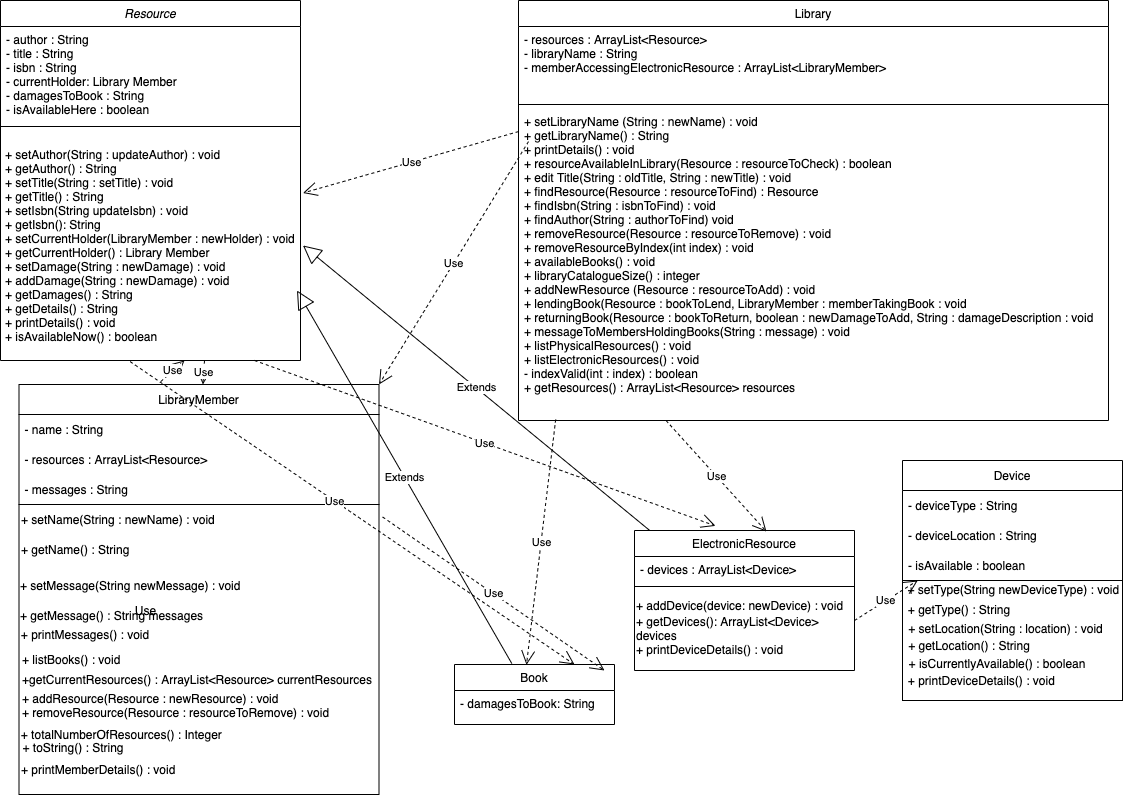

The diagram above was exported from draw.io. Its source (the exported page's mxGraphModel, read from the mxfile embedded in the PNG):
<mxGraphModel dx="542" dy="354" grid="1" gridSize="10" guides="1" tooltips="1" connect="1" arrows="1" fold="1" page="1" pageScale="1" pageWidth="1169" pageHeight="827" math="0" shadow="0">
  <root>
    <mxCell id="WIyWlLk6GJQsqaUBKTNV-0" />
    <mxCell id="WIyWlLk6GJQsqaUBKTNV-1" parent="WIyWlLk6GJQsqaUBKTNV-0" />
    <mxCell id="zkfFHV4jXpPFQw0GAbJ--0" value="Resource" style="swimlane;fontStyle=2;align=center;verticalAlign=top;childLayout=stackLayout;horizontal=1;startSize=26;horizontalStack=0;resizeParent=1;resizeLast=0;collapsible=1;marginBottom=0;rounded=0;shadow=0;strokeWidth=1;" parent="WIyWlLk6GJQsqaUBKTNV-1" vertex="1">
      <mxGeometry x="6" y="20" width="300" height="360" as="geometry">
        <mxRectangle x="230" y="140" width="160" height="26" as="alternateBounds" />
      </mxGeometry>
    </mxCell>
    <mxCell id="zkfFHV4jXpPFQw0GAbJ--1" value="- author : String&#10;- title : String &#10;- isbn : String&#10;- currentHolder: Library Member&#10;- damagesToBook : String&#10;- isAvailableHere : boolean" style="text;align=left;verticalAlign=top;spacingLeft=4;spacingRight=4;overflow=hidden;rotatable=0;points=[[0,0.5],[1,0.5]];portConstraint=eastwest;spacingTop=0;spacing=2;" parent="zkfFHV4jXpPFQw0GAbJ--0" vertex="1">
      <mxGeometry y="26" width="300" height="144" as="geometry" />
    </mxCell>
    <mxCell id="JBMEPuN7iqEr63_-ngfh-41" value="" style="endArrow=none;html=1;rounded=0;" edge="1" parent="zkfFHV4jXpPFQw0GAbJ--0">
      <mxGeometry width="50" height="50" relative="1" as="geometry">
        <mxPoint x="300" y="126" as="sourcePoint" />
        <mxPoint x="300" y="126" as="targetPoint" />
        <Array as="points">
          <mxPoint y="126" />
        </Array>
      </mxGeometry>
    </mxCell>
    <mxCell id="zkfFHV4jXpPFQw0GAbJ--6" value="Book" style="swimlane;fontStyle=0;align=center;verticalAlign=top;childLayout=stackLayout;horizontal=1;startSize=26;horizontalStack=0;resizeParent=1;resizeLast=0;collapsible=1;marginBottom=0;rounded=0;shadow=0;strokeWidth=1;" parent="WIyWlLk6GJQsqaUBKTNV-1" vertex="1">
      <mxGeometry x="460" y="684" width="160" height="60" as="geometry">
        <mxRectangle x="130" y="380" width="160" height="26" as="alternateBounds" />
      </mxGeometry>
    </mxCell>
    <mxCell id="zkfFHV4jXpPFQw0GAbJ--7" value="- damagesToBook: String" style="text;align=left;verticalAlign=top;spacingLeft=4;spacingRight=4;overflow=hidden;rotatable=0;points=[[0,0.5],[1,0.5]];portConstraint=eastwest;" parent="zkfFHV4jXpPFQw0GAbJ--6" vertex="1">
      <mxGeometry y="26" width="160" height="26" as="geometry" />
    </mxCell>
    <mxCell id="zkfFHV4jXpPFQw0GAbJ--13" value="ElectronicResource" style="swimlane;fontStyle=0;align=center;verticalAlign=top;childLayout=stackLayout;horizontal=1;startSize=26;horizontalStack=0;resizeParent=1;resizeLast=0;collapsible=1;marginBottom=0;rounded=0;shadow=0;strokeWidth=1;" parent="WIyWlLk6GJQsqaUBKTNV-1" vertex="1">
      <mxGeometry x="640" y="550" width="220" height="140" as="geometry">
        <mxRectangle x="340" y="380" width="170" height="26" as="alternateBounds" />
      </mxGeometry>
    </mxCell>
    <mxCell id="zkfFHV4jXpPFQw0GAbJ--14" value="- devices : ArrayList&lt;Device&gt; " style="text;align=left;verticalAlign=top;spacingLeft=4;spacingRight=4;overflow=hidden;rotatable=0;points=[[0,0.5],[1,0.5]];portConstraint=eastwest;" parent="zkfFHV4jXpPFQw0GAbJ--13" vertex="1">
      <mxGeometry y="26" width="220" height="26" as="geometry" />
    </mxCell>
    <mxCell id="zkfFHV4jXpPFQw0GAbJ--15" value="" style="line;html=1;strokeWidth=1;align=left;verticalAlign=middle;spacingTop=-1;spacingLeft=3;spacingRight=3;rotatable=0;labelPosition=right;points=[];portConstraint=eastwest;" parent="zkfFHV4jXpPFQw0GAbJ--13" vertex="1">
      <mxGeometry y="52" width="220" height="8" as="geometry" />
    </mxCell>
    <mxCell id="JBMEPuN7iqEr63_-ngfh-14" value="+ addDevice(device: newDevice) : void" style="text;html=1;strokeColor=none;fillColor=none;align=left;verticalAlign=middle;whiteSpace=wrap;rounded=0;" vertex="1" parent="zkfFHV4jXpPFQw0GAbJ--13">
      <mxGeometry y="60" width="220" height="30" as="geometry" />
    </mxCell>
    <mxCell id="JBMEPuN7iqEr63_-ngfh-15" value="+ getDevices(): ArrayList&amp;lt;Device&amp;gt; devices&lt;br&gt;+ printDeviceDetails() : void" style="text;html=1;strokeColor=none;fillColor=none;align=left;verticalAlign=middle;whiteSpace=wrap;rounded=0;" vertex="1" parent="zkfFHV4jXpPFQw0GAbJ--13">
      <mxGeometry y="90" width="220" height="30" as="geometry" />
    </mxCell>
    <mxCell id="zkfFHV4jXpPFQw0GAbJ--17" value="Library" style="swimlane;fontStyle=0;align=center;verticalAlign=top;childLayout=stackLayout;horizontal=1;startSize=26;horizontalStack=0;resizeParent=1;resizeLast=0;collapsible=1;marginBottom=0;rounded=0;shadow=0;strokeWidth=1;" parent="WIyWlLk6GJQsqaUBKTNV-1" vertex="1">
      <mxGeometry x="524" y="20" width="590" height="420" as="geometry">
        <mxRectangle x="524" y="20" width="160" height="26" as="alternateBounds" />
      </mxGeometry>
    </mxCell>
    <mxCell id="zkfFHV4jXpPFQw0GAbJ--18" value="- resources : ArrayList&lt;Resource&gt;&#10;- libraryName : String&#10;- memberAccessingElectronicResource : ArrayList&lt;LibraryMember&gt;" style="text;align=left;verticalAlign=top;spacingLeft=4;spacingRight=4;overflow=hidden;rotatable=0;points=[[0,0.5],[1,0.5]];portConstraint=eastwest;" parent="zkfFHV4jXpPFQw0GAbJ--17" vertex="1">
      <mxGeometry y="26" width="590" height="74" as="geometry" />
    </mxCell>
    <mxCell id="zkfFHV4jXpPFQw0GAbJ--23" value="" style="line;html=1;strokeWidth=1;align=left;verticalAlign=middle;spacingTop=-1;spacingLeft=3;spacingRight=3;rotatable=0;labelPosition=right;points=[];portConstraint=eastwest;" parent="zkfFHV4jXpPFQw0GAbJ--17" vertex="1">
      <mxGeometry y="100" width="590" height="8" as="geometry" />
    </mxCell>
    <mxCell id="zkfFHV4jXpPFQw0GAbJ--24" value="+ setLibraryName (String : newName) : void&#10;+ getLibraryName() : String&#10;+ printDetails() : void&#10;+ resourceAvailableInLibrary(Resource : resourceToCheck) : boolean&#10;+ edit Title(String : oldTitle, String : newTitle) : void&#10;+ findResource(Resource : resourceToFind) : Resource&#10;+ findIsbn(String : isbnToFind) : void&#10;+ findAuthor(String : authorToFind) void&#10;+ removeResource(Resource : resourceToRemove) : void&#10;+ removeResourceByIndex(int index) : void&#10;+ availableBooks() : void&#10;+ libraryCatalogueSize() : integer&#10;+ addNewResource (Resource : resourceToAdd) : void&#10;+ lendingBook(Resource : bookToLend, LibraryMember : memberTakingBook : void&#10;+ returningBook(Resource : bookToReturn, boolean : newDamageToAdd, String : damageDescription : void&#10;+ messageToMembersHoldingBooks(String : message) : void&#10;+ listPhysicalResources() : void&#10;+ listElectronicResources() : void&#10;- indexValid(int : index) : boolean&#10;+ getResources() : ArrayList&lt;Resource&gt; resources&#10;" style="text;align=left;verticalAlign=top;spacingLeft=4;spacingRight=4;overflow=hidden;rotatable=0;points=[[0,0.5],[1,0.5]];portConstraint=eastwest;" parent="zkfFHV4jXpPFQw0GAbJ--17" vertex="1">
      <mxGeometry y="108" width="590" height="312" as="geometry" />
    </mxCell>
    <mxCell id="JBMEPuN7iqEr63_-ngfh-1" value="Device" style="swimlane;fontStyle=0;childLayout=stackLayout;horizontal=1;startSize=30;horizontalStack=0;resizeParent=1;resizeParentMax=0;resizeLast=0;collapsible=1;marginBottom=0;" vertex="1" parent="WIyWlLk6GJQsqaUBKTNV-1">
      <mxGeometry x="908" y="480" width="220" height="120" as="geometry" />
    </mxCell>
    <mxCell id="JBMEPuN7iqEr63_-ngfh-2" value="- deviceType : String" style="text;strokeColor=none;fillColor=none;align=left;verticalAlign=middle;spacingLeft=4;spacingRight=4;overflow=hidden;points=[[0,0.5],[1,0.5]];portConstraint=eastwest;rotatable=0;" vertex="1" parent="JBMEPuN7iqEr63_-ngfh-1">
      <mxGeometry y="30" width="220" height="30" as="geometry" />
    </mxCell>
    <mxCell id="JBMEPuN7iqEr63_-ngfh-3" value="- deviceLocation : String" style="text;strokeColor=none;fillColor=none;align=left;verticalAlign=middle;spacingLeft=4;spacingRight=4;overflow=hidden;points=[[0,0.5],[1,0.5]];portConstraint=eastwest;rotatable=0;" vertex="1" parent="JBMEPuN7iqEr63_-ngfh-1">
      <mxGeometry y="60" width="220" height="30" as="geometry" />
    </mxCell>
    <mxCell id="JBMEPuN7iqEr63_-ngfh-4" value="- isAvailable : boolean" style="text;strokeColor=none;fillColor=none;align=left;verticalAlign=middle;spacingLeft=4;spacingRight=4;overflow=hidden;points=[[0,0.5],[1,0.5]];portConstraint=eastwest;rotatable=0;" vertex="1" parent="JBMEPuN7iqEr63_-ngfh-1">
      <mxGeometry y="90" width="220" height="30" as="geometry" />
    </mxCell>
    <mxCell id="JBMEPuN7iqEr63_-ngfh-5" value="LibraryMember" style="swimlane;fontStyle=0;childLayout=stackLayout;horizontal=1;startSize=30;horizontalStack=0;resizeParent=1;resizeParentMax=0;resizeLast=0;collapsible=1;marginBottom=0;" vertex="1" parent="WIyWlLk6GJQsqaUBKTNV-1">
      <mxGeometry x="24.5" y="404" width="360" height="120" as="geometry" />
    </mxCell>
    <mxCell id="JBMEPuN7iqEr63_-ngfh-6" value="- name : String" style="text;strokeColor=none;fillColor=none;align=left;verticalAlign=middle;spacingLeft=4;spacingRight=4;overflow=hidden;points=[[0,0.5],[1,0.5]];portConstraint=eastwest;rotatable=0;" vertex="1" parent="JBMEPuN7iqEr63_-ngfh-5">
      <mxGeometry y="30" width="360" height="30" as="geometry" />
    </mxCell>
    <mxCell id="JBMEPuN7iqEr63_-ngfh-7" value="- resources : ArrayList&lt;Resource&gt;" style="text;strokeColor=none;fillColor=none;align=left;verticalAlign=middle;spacingLeft=4;spacingRight=4;overflow=hidden;points=[[0,0.5],[1,0.5]];portConstraint=eastwest;rotatable=0;" vertex="1" parent="JBMEPuN7iqEr63_-ngfh-5">
      <mxGeometry y="60" width="360" height="30" as="geometry" />
    </mxCell>
    <mxCell id="JBMEPuN7iqEr63_-ngfh-8" value="- messages : String" style="text;strokeColor=none;fillColor=none;align=left;verticalAlign=middle;spacingLeft=4;spacingRight=4;overflow=hidden;points=[[0,0.5],[1,0.5]];portConstraint=eastwest;rotatable=0;" vertex="1" parent="JBMEPuN7iqEr63_-ngfh-5">
      <mxGeometry y="90" width="360" height="30" as="geometry" />
    </mxCell>
    <mxCell id="JBMEPuN7iqEr63_-ngfh-16" value="" style="rounded=0;whiteSpace=wrap;html=1;align=left;fillColor=none;" vertex="1" parent="WIyWlLk6GJQsqaUBKTNV-1">
      <mxGeometry x="24.5" y="524" width="360" height="290" as="geometry" />
    </mxCell>
    <mxCell id="JBMEPuN7iqEr63_-ngfh-17" value="+ setName(String : newName) : void" style="text;html=1;strokeColor=none;fillColor=none;align=left;verticalAlign=middle;whiteSpace=wrap;rounded=0;" vertex="1" parent="WIyWlLk6GJQsqaUBKTNV-1">
      <mxGeometry x="24.5" y="524" width="240" height="30" as="geometry" />
    </mxCell>
    <mxCell id="JBMEPuN7iqEr63_-ngfh-18" value="+ getName() : String" style="text;html=1;strokeColor=none;fillColor=none;align=left;verticalAlign=middle;whiteSpace=wrap;rounded=0;" vertex="1" parent="WIyWlLk6GJQsqaUBKTNV-1">
      <mxGeometry x="24.5" y="554" width="140" height="30" as="geometry" />
    </mxCell>
    <mxCell id="JBMEPuN7iqEr63_-ngfh-19" value="+ setMessage(String newMessage) : void" style="text;html=1;strokeColor=none;fillColor=none;align=left;verticalAlign=middle;whiteSpace=wrap;rounded=0;" vertex="1" parent="WIyWlLk6GJQsqaUBKTNV-1">
      <mxGeometry x="23.5" y="590" width="240" height="30" as="geometry" />
    </mxCell>
    <mxCell id="JBMEPuN7iqEr63_-ngfh-22" value="+ getMessage() : String messages" style="text;html=1;strokeColor=none;fillColor=none;align=left;verticalAlign=middle;whiteSpace=wrap;rounded=0;" vertex="1" parent="WIyWlLk6GJQsqaUBKTNV-1">
      <mxGeometry x="23.5" y="620" width="190" height="30" as="geometry" />
    </mxCell>
    <mxCell id="JBMEPuN7iqEr63_-ngfh-23" value="+ printMessages() : void" style="text;html=1;strokeColor=none;fillColor=none;align=center;verticalAlign=middle;whiteSpace=wrap;rounded=0;" vertex="1" parent="WIyWlLk6GJQsqaUBKTNV-1">
      <mxGeometry x="10.5" y="644" width="160" height="20" as="geometry" />
    </mxCell>
    <mxCell id="JBMEPuN7iqEr63_-ngfh-24" value="+ listBooks() : void" style="text;html=1;strokeColor=none;fillColor=none;align=left;verticalAlign=middle;whiteSpace=wrap;rounded=0;" vertex="1" parent="WIyWlLk6GJQsqaUBKTNV-1">
      <mxGeometry x="25.5" y="664" width="120" height="30" as="geometry" />
    </mxCell>
    <mxCell id="JBMEPuN7iqEr63_-ngfh-25" value="+getCurrentResources() : ArrayList&amp;lt;Resource&amp;gt; currentResources" style="text;html=1;strokeColor=none;fillColor=none;align=center;verticalAlign=middle;whiteSpace=wrap;rounded=0;" vertex="1" parent="WIyWlLk6GJQsqaUBKTNV-1">
      <mxGeometry x="17.5" y="684" width="370" height="30" as="geometry" />
    </mxCell>
    <mxCell id="JBMEPuN7iqEr63_-ngfh-26" value="+ addResource(Resource : newResource) : void&lt;br&gt;+ removeResource(Resource : resourceToRemove) : void" style="text;html=1;strokeColor=none;fillColor=none;align=left;verticalAlign=middle;whiteSpace=wrap;rounded=0;" vertex="1" parent="WIyWlLk6GJQsqaUBKTNV-1">
      <mxGeometry x="25.5" y="714" width="320" height="21" as="geometry" />
    </mxCell>
    <mxCell id="JBMEPuN7iqEr63_-ngfh-27" value="+ totalNumberOfResources() : Integer&amp;nbsp;" style="text;html=1;strokeColor=none;fillColor=none;align=center;verticalAlign=middle;whiteSpace=wrap;rounded=0;" vertex="1" parent="WIyWlLk6GJQsqaUBKTNV-1">
      <mxGeometry x="23.5" y="744" width="210" height="20" as="geometry" />
    </mxCell>
    <mxCell id="JBMEPuN7iqEr63_-ngfh-28" value="+ toString() : String" style="text;html=1;strokeColor=none;fillColor=none;align=center;verticalAlign=middle;whiteSpace=wrap;rounded=0;" vertex="1" parent="WIyWlLk6GJQsqaUBKTNV-1">
      <mxGeometry x="8.5" y="752" width="140" height="30" as="geometry" />
    </mxCell>
    <mxCell id="JBMEPuN7iqEr63_-ngfh-29" value="+ printMemberDetails() : void" style="text;html=1;strokeColor=none;fillColor=none;align=left;verticalAlign=middle;whiteSpace=wrap;rounded=0;" vertex="1" parent="WIyWlLk6GJQsqaUBKTNV-1">
      <mxGeometry x="24.5" y="779" width="190" height="20" as="geometry" />
    </mxCell>
    <mxCell id="JBMEPuN7iqEr63_-ngfh-31" value="" style="rounded=0;whiteSpace=wrap;html=1;fillColor=none;align=left;" vertex="1" parent="WIyWlLk6GJQsqaUBKTNV-1">
      <mxGeometry x="908" y="600" width="220" height="120" as="geometry" />
    </mxCell>
    <mxCell id="JBMEPuN7iqEr63_-ngfh-32" value="+ setType(String newDeviceType) : void&amp;nbsp;" style="text;html=1;strokeColor=none;fillColor=none;align=center;verticalAlign=middle;whiteSpace=wrap;rounded=0;" vertex="1" parent="WIyWlLk6GJQsqaUBKTNV-1">
      <mxGeometry x="906" y="604" width="230" height="10" as="geometry" />
    </mxCell>
    <mxCell id="JBMEPuN7iqEr63_-ngfh-33" value="+ getType() : String" style="text;html=1;strokeColor=none;fillColor=none;align=center;verticalAlign=middle;whiteSpace=wrap;rounded=0;" vertex="1" parent="WIyWlLk6GJQsqaUBKTNV-1">
      <mxGeometry x="890" y="614" width="150" height="30" as="geometry" />
    </mxCell>
    <mxCell id="JBMEPuN7iqEr63_-ngfh-34" value="+ setLocation(String : location) : void" style="text;html=1;strokeColor=none;fillColor=none;align=center;verticalAlign=middle;whiteSpace=wrap;rounded=0;" vertex="1" parent="WIyWlLk6GJQsqaUBKTNV-1">
      <mxGeometry x="909" y="648" width="205" as="geometry" />
    </mxCell>
    <mxCell id="JBMEPuN7iqEr63_-ngfh-35" value="+ getLocation() : String" style="text;html=1;strokeColor=none;fillColor=none;align=center;verticalAlign=middle;whiteSpace=wrap;rounded=0;" vertex="1" parent="WIyWlLk6GJQsqaUBKTNV-1">
      <mxGeometry x="880" y="660" width="190" height="10" as="geometry" />
    </mxCell>
    <mxCell id="JBMEPuN7iqEr63_-ngfh-36" value="+ isCurrentlyAvailable() : boolean" style="text;html=1;strokeColor=none;fillColor=none;align=center;verticalAlign=middle;whiteSpace=wrap;rounded=0;" vertex="1" parent="WIyWlLk6GJQsqaUBKTNV-1">
      <mxGeometry x="908" y="678" width="190" height="10" as="geometry" />
    </mxCell>
    <mxCell id="JBMEPuN7iqEr63_-ngfh-37" value="+ printDeviceDetails() : void&amp;nbsp;" style="text;html=1;strokeColor=none;fillColor=none;align=center;verticalAlign=middle;whiteSpace=wrap;rounded=0;" vertex="1" parent="WIyWlLk6GJQsqaUBKTNV-1">
      <mxGeometry x="889" y="690" width="200" height="20" as="geometry" />
    </mxCell>
    <mxCell id="JBMEPuN7iqEr63_-ngfh-43" value="&lt;span&gt;+ setAuthor(String : updateAuthor) : void&lt;/span&gt;&lt;br&gt;&lt;span&gt;+ getAuthor() : String&lt;/span&gt;&lt;br&gt;&lt;span&gt;+ setTitle(String : setTitle) : void&lt;/span&gt;&lt;br&gt;&lt;span&gt;+ getTitle() : String&lt;/span&gt;&lt;br&gt;&lt;span&gt;+ setIsbn(String updateIsbn) : void&lt;/span&gt;&lt;br&gt;&lt;span&gt;+ getIsbn(): String&lt;/span&gt;&lt;br&gt;&lt;span&gt;+ setCurrentHolder(LibraryMember : newHolder) : void&lt;/span&gt;&lt;br&gt;&lt;span&gt;+ getCurrentHolder() : Library Member&lt;/span&gt;&lt;br&gt;&lt;span&gt;+ setDamage(String : newDamage) : void&lt;/span&gt;&lt;br&gt;&lt;span&gt;+ addDamage(String : newDamage) : void&lt;/span&gt;&lt;br&gt;&lt;span&gt;+ getDamages() : String&amp;nbsp;&lt;/span&gt;&lt;br&gt;&lt;span&gt;+ getDetails() : String&lt;/span&gt;&lt;br&gt;&lt;span&gt;+ printDetails() : void&lt;/span&gt;&lt;br&gt;&lt;div&gt;&lt;span&gt;+ isAvailableNow() : boolean&lt;/span&gt;&lt;/div&gt;" style="text;html=1;strokeColor=none;fillColor=none;align=left;verticalAlign=middle;whiteSpace=wrap;rounded=0;" vertex="1" parent="WIyWlLk6GJQsqaUBKTNV-1">
      <mxGeometry x="8.5" y="160" width="300" height="210" as="geometry" />
    </mxCell>
    <mxCell id="JBMEPuN7iqEr63_-ngfh-66" value="Use" style="text;html=1;align=center;verticalAlign=middle;resizable=0;points=[];autosize=1;strokeColor=none;fillColor=none;" vertex="1" parent="WIyWlLk6GJQsqaUBKTNV-1">
      <mxGeometry x="131" y="620" width="40" height="20" as="geometry" />
    </mxCell>
    <mxCell id="JBMEPuN7iqEr63_-ngfh-94" value="Use" style="endArrow=open;endSize=12;dashed=1;html=1;rounded=0;elbow=vertical;exitX=0.25;exitY=1;exitDx=0;exitDy=0;entryX=0.6;entryY=0.008;entryDx=0;entryDy=0;entryPerimeter=0;" edge="1" parent="WIyWlLk6GJQsqaUBKTNV-1" source="zkfFHV4jXpPFQw0GAbJ--17" target="zkfFHV4jXpPFQw0GAbJ--13">
      <mxGeometry width="160" relative="1" as="geometry">
        <mxPoint x="511.5" y="525.5" as="sourcePoint" />
        <mxPoint x="430" y="510" as="targetPoint" />
      </mxGeometry>
    </mxCell>
    <mxCell id="JBMEPuN7iqEr63_-ngfh-95" value="Use" style="endArrow=open;endSize=12;dashed=1;html=1;rounded=0;elbow=vertical;entryX=0.368;entryY=-0.033;entryDx=0;entryDy=0;entryPerimeter=0;" edge="1" parent="WIyWlLk6GJQsqaUBKTNV-1" target="zkfFHV4jXpPFQw0GAbJ--13">
      <mxGeometry width="160" relative="1" as="geometry">
        <mxPoint x="260" y="380" as="sourcePoint" />
        <mxPoint x="414" y="400" as="targetPoint" />
      </mxGeometry>
    </mxCell>
    <mxCell id="JBMEPuN7iqEr63_-ngfh-96" value="Use" style="endArrow=open;endSize=12;dashed=1;html=1;rounded=0;elbow=vertical;exitX=0.394;exitY=-0.025;exitDx=0;exitDy=0;exitPerimeter=0;" edge="1" parent="WIyWlLk6GJQsqaUBKTNV-1" source="JBMEPuN7iqEr63_-ngfh-5">
      <mxGeometry width="160" relative="1" as="geometry">
        <mxPoint x="71" y="490" as="sourcePoint" />
        <mxPoint x="190" y="380" as="targetPoint" />
      </mxGeometry>
    </mxCell>
    <mxCell id="JBMEPuN7iqEr63_-ngfh-98" value="Use" style="endArrow=open;endSize=12;dashed=1;html=1;rounded=0;elbow=vertical;entryX=0.75;entryY=0;entryDx=0;entryDy=0;" edge="1" parent="WIyWlLk6GJQsqaUBKTNV-1" target="zkfFHV4jXpPFQw0GAbJ--6">
      <mxGeometry width="160" relative="1" as="geometry">
        <mxPoint x="94" y="380" as="sourcePoint" />
        <mxPoint x="400" y="400" as="targetPoint" />
        <Array as="points">
          <mxPoint x="134" y="380" />
        </Array>
      </mxGeometry>
    </mxCell>
    <mxCell id="JBMEPuN7iqEr63_-ngfh-100" value="Use" style="endArrow=open;endSize=12;dashed=1;html=1;rounded=0;elbow=vertical;exitX=1.01;exitY=0.043;exitDx=0;exitDy=0;exitPerimeter=0;" edge="1" parent="WIyWlLk6GJQsqaUBKTNV-1" source="JBMEPuN7iqEr63_-ngfh-16">
      <mxGeometry width="160" relative="1" as="geometry">
        <mxPoint x="430" y="460" as="sourcePoint" />
        <mxPoint x="610" y="690" as="targetPoint" />
      </mxGeometry>
    </mxCell>
    <mxCell id="JBMEPuN7iqEr63_-ngfh-101" value="Use" style="endArrow=open;endSize=12;dashed=1;html=1;rounded=0;elbow=vertical;exitX=1;exitY=0;exitDx=0;exitDy=0;" edge="1" parent="WIyWlLk6GJQsqaUBKTNV-1" source="JBMEPuN7iqEr63_-ngfh-15" target="JBMEPuN7iqEr63_-ngfh-1">
      <mxGeometry width="160" relative="1" as="geometry">
        <mxPoint x="548" y="649" as="sourcePoint" />
        <mxPoint x="708" y="649" as="targetPoint" />
      </mxGeometry>
    </mxCell>
    <mxCell id="JBMEPuN7iqEr63_-ngfh-102" value="Use" style="endArrow=open;endSize=12;dashed=1;html=1;rounded=0;elbow=vertical;" edge="1" parent="WIyWlLk6GJQsqaUBKTNV-1" target="JBMEPuN7iqEr63_-ngfh-5">
      <mxGeometry width="160" relative="1" as="geometry">
        <mxPoint x="210" y="380" as="sourcePoint" />
        <mxPoint x="380" y="600" as="targetPoint" />
      </mxGeometry>
    </mxCell>
    <mxCell id="JBMEPuN7iqEr63_-ngfh-104" value="Use" style="endArrow=open;endSize=12;dashed=1;html=1;rounded=1;sketch=0;curved=0;entryX=1;entryY=0.25;entryDx=0;entryDy=0;exitX=0;exitY=0.074;exitDx=0;exitDy=0;exitPerimeter=0;" edge="1" parent="WIyWlLk6GJQsqaUBKTNV-1" source="zkfFHV4jXpPFQw0GAbJ--24" target="JBMEPuN7iqEr63_-ngfh-43">
      <mxGeometry width="160" relative="1" as="geometry">
        <mxPoint x="440" y="260" as="sourcePoint" />
        <mxPoint x="468.5" y="190" as="targetPoint" />
      </mxGeometry>
    </mxCell>
    <mxCell id="JBMEPuN7iqEr63_-ngfh-105" value="Use" style="endArrow=open;endSize=12;dashed=1;html=1;rounded=1;sketch=0;curved=0;entryX=1;entryY=0;entryDx=0;entryDy=0;exitX=0;exitY=0.074;exitDx=0;exitDy=0;exitPerimeter=0;" edge="1" parent="WIyWlLk6GJQsqaUBKTNV-1" target="JBMEPuN7iqEr63_-ngfh-5">
      <mxGeometry width="160" relative="1" as="geometry">
        <mxPoint x="534" y="161.08800000000008" as="sourcePoint" />
        <mxPoint x="318.5" y="222.5" as="targetPoint" />
      </mxGeometry>
    </mxCell>
    <mxCell id="JBMEPuN7iqEr63_-ngfh-106" value="Use" style="endArrow=open;endSize=12;dashed=1;html=1;rounded=1;sketch=0;curved=0;entryX=0.45;entryY=0.006;entryDx=0;entryDy=0;exitX=0.063;exitY=0.997;exitDx=0;exitDy=0;exitPerimeter=0;entryPerimeter=0;" edge="1" parent="WIyWlLk6GJQsqaUBKTNV-1" source="zkfFHV4jXpPFQw0GAbJ--24" target="zkfFHV4jXpPFQw0GAbJ--6">
      <mxGeometry width="160" relative="1" as="geometry">
        <mxPoint x="544" y="171.08800000000008" as="sourcePoint" />
        <mxPoint x="328.5" y="232.5" as="targetPoint" />
      </mxGeometry>
    </mxCell>
    <mxCell id="JBMEPuN7iqEr63_-ngfh-108" value="Extends" style="endArrow=block;endSize=16;endFill=0;html=1;rounded=1;sketch=0;curved=0;entryX=1;entryY=0.5;entryDx=0;entryDy=0;exitX=0.067;exitY=-0.003;exitDx=0;exitDy=0;exitPerimeter=0;" edge="1" parent="WIyWlLk6GJQsqaUBKTNV-1" source="zkfFHV4jXpPFQw0GAbJ--13" target="JBMEPuN7iqEr63_-ngfh-43">
      <mxGeometry width="160" relative="1" as="geometry">
        <mxPoint x="370" y="220" as="sourcePoint" />
        <mxPoint x="530" y="220" as="targetPoint" />
      </mxGeometry>
    </mxCell>
    <mxCell id="JBMEPuN7iqEr63_-ngfh-109" value="Extends" style="endArrow=block;endSize=16;endFill=0;html=1;rounded=1;sketch=0;curved=0;entryX=1;entryY=0.5;entryDx=0;entryDy=0;exitX=0.358;exitY=-0.017;exitDx=0;exitDy=0;exitPerimeter=0;" edge="1" parent="WIyWlLk6GJQsqaUBKTNV-1" source="zkfFHV4jXpPFQw0GAbJ--6">
      <mxGeometry width="160" relative="1" as="geometry">
        <mxPoint x="648.74" y="594.6400000000001" as="sourcePoint" />
        <mxPoint x="302.5" y="310" as="targetPoint" />
      </mxGeometry>
    </mxCell>
  </root>
</mxGraphModel>